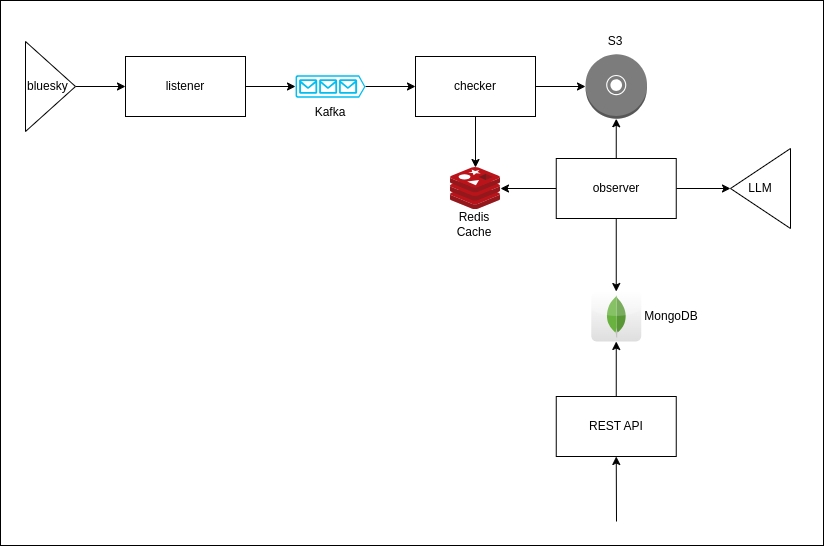

The diagram above was exported from draw.io. Its source (the exported page's mxGraphModel, read from the mxfile embedded in the PNG):
<mxGraphModel dx="879" dy="606" grid="1" gridSize="10" guides="1" tooltips="1" connect="1" arrows="1" fold="1" page="1" pageScale="1" pageWidth="827" pageHeight="1169" math="0" shadow="0">
  <root>
    <mxCell id="0" />
    <mxCell id="1" parent="0" />
    <mxCell id="30" value="" style="rounded=0;whiteSpace=wrap;html=1;" vertex="1" parent="1">
      <mxGeometry x="2" y="159" width="823" height="545" as="geometry" />
    </mxCell>
    <mxCell id="4" style="edgeStyle=none;html=1;" parent="1" source="2" target="3" edge="1">
      <mxGeometry relative="1" as="geometry" />
    </mxCell>
    <mxCell id="2" value="bluesky" style="triangle;whiteSpace=wrap;html=1;align=left;" parent="1" vertex="1">
      <mxGeometry x="27" y="200" width="50" height="90" as="geometry" />
    </mxCell>
    <mxCell id="7" style="edgeStyle=none;html=1;" parent="1" source="3" target="6" edge="1">
      <mxGeometry relative="1" as="geometry" />
    </mxCell>
    <mxCell id="3" value="listener" style="rounded=0;whiteSpace=wrap;html=1;" parent="1" vertex="1">
      <mxGeometry x="127" y="215" width="120" height="60" as="geometry" />
    </mxCell>
    <mxCell id="9" style="edgeStyle=none;html=1;entryX=0;entryY=0.5;entryDx=0;entryDy=0;" parent="1" source="6" target="8" edge="1">
      <mxGeometry relative="1" as="geometry" />
    </mxCell>
    <mxCell id="6" value="" style="verticalLabelPosition=bottom;html=1;verticalAlign=top;align=center;strokeColor=none;fillColor=#00BEF2;shape=mxgraph.azure.queue_generic;pointerEvents=1;" parent="1" vertex="1">
      <mxGeometry x="297" y="233.75" width="70" height="22.5" as="geometry" />
    </mxCell>
    <mxCell id="11" style="edgeStyle=none;html=1;entryX=0;entryY=0.5;entryDx=0;entryDy=0;entryPerimeter=0;" parent="1" source="8" target="14" edge="1">
      <mxGeometry relative="1" as="geometry">
        <mxPoint x="577" y="245" as="targetPoint" />
      </mxGeometry>
    </mxCell>
    <mxCell id="16" style="edgeStyle=none;html=1;entryX=0.5;entryY=0;entryDx=0;entryDy=0;entryPerimeter=0;" parent="1" source="8" target="15" edge="1">
      <mxGeometry relative="1" as="geometry" />
    </mxCell>
    <mxCell id="8" value="checker" style="rounded=0;whiteSpace=wrap;html=1;" parent="1" vertex="1">
      <mxGeometry x="417" y="215" width="120" height="60" as="geometry" />
    </mxCell>
    <mxCell id="14" value="" style="outlineConnect=0;dashed=0;verticalLabelPosition=bottom;verticalAlign=top;align=center;html=1;shape=mxgraph.aws3.disk;fillColor=#7D7C7C;gradientColor=none;" parent="1" vertex="1">
      <mxGeometry x="587" y="212.75" width="61.5" height="64.5" as="geometry" />
    </mxCell>
    <mxCell id="15" value="" style="sketch=0;aspect=fixed;html=1;points=[];align=center;image;fontSize=12;image=img/lib/mscae/Cache_Redis_Product.svg;" parent="1" vertex="1">
      <mxGeometry x="452" y="326" width="50" height="42" as="geometry" />
    </mxCell>
    <mxCell id="20" style="edgeStyle=none;html=1;" parent="1" source="17" target="18" edge="1">
      <mxGeometry relative="1" as="geometry" />
    </mxCell>
    <mxCell id="17" value="REST API" style="rounded=0;whiteSpace=wrap;html=1;" parent="1" vertex="1">
      <mxGeometry x="557.75" y="555" width="120" height="60" as="geometry" />
    </mxCell>
    <mxCell id="18" value="" style="dashed=0;outlineConnect=0;html=1;align=center;labelPosition=center;verticalLabelPosition=bottom;verticalAlign=top;shape=mxgraph.webicons.mongodb;gradientColor=#DFDEDE" parent="1" vertex="1">
      <mxGeometry x="592.75" y="450" width="50" height="50" as="geometry" />
    </mxCell>
    <mxCell id="22" style="edgeStyle=none;html=1;" parent="1" source="21" target="15" edge="1">
      <mxGeometry relative="1" as="geometry" />
    </mxCell>
    <mxCell id="23" style="edgeStyle=none;html=1;entryX=0.5;entryY=1;entryDx=0;entryDy=0;entryPerimeter=0;" parent="1" source="21" target="14" edge="1">
      <mxGeometry relative="1" as="geometry" />
    </mxCell>
    <mxCell id="25" style="edgeStyle=none;html=1;entryX=0;entryY=0.5;entryDx=0;entryDy=0;" parent="1" source="21" target="24" edge="1">
      <mxGeometry relative="1" as="geometry" />
    </mxCell>
    <mxCell id="26" style="edgeStyle=none;html=1;" parent="1" source="21" target="18" edge="1">
      <mxGeometry relative="1" as="geometry" />
    </mxCell>
    <mxCell id="21" value="observer" style="rounded=0;whiteSpace=wrap;html=1;" parent="1" vertex="1">
      <mxGeometry x="557.75" y="317" width="120" height="60" as="geometry" />
    </mxCell>
    <mxCell id="24" value="LLM" style="triangle;whiteSpace=wrap;html=1;flipH=1;" parent="1" vertex="1">
      <mxGeometry x="732" y="307" width="60" height="80" as="geometry" />
    </mxCell>
    <mxCell id="28" value="" style="endArrow=classic;html=1;entryX=0.5;entryY=1;entryDx=0;entryDy=0;" edge="1" parent="1" target="17">
      <mxGeometry width="50" height="50" relative="1" as="geometry">
        <mxPoint x="618" y="680" as="sourcePoint" />
        <mxPoint x="410" y="430" as="targetPoint" />
      </mxGeometry>
    </mxCell>
    <mxCell id="31" value="Kafka" style="text;html=1;strokeColor=none;fillColor=none;align=center;verticalAlign=middle;whiteSpace=wrap;rounded=0;" vertex="1" parent="1">
      <mxGeometry x="302" y="256.25" width="60" height="30" as="geometry" />
    </mxCell>
    <mxCell id="32" value="S3" style="text;html=1;strokeColor=none;fillColor=none;align=center;verticalAlign=middle;whiteSpace=wrap;rounded=0;" vertex="1" parent="1">
      <mxGeometry x="587" y="185" width="60" height="30" as="geometry" />
    </mxCell>
    <mxCell id="33" value="Redis Cache" style="text;html=1;strokeColor=none;fillColor=none;align=center;verticalAlign=middle;whiteSpace=wrap;rounded=0;" vertex="1" parent="1">
      <mxGeometry x="446" y="368" width="60" height="30" as="geometry" />
    </mxCell>
    <mxCell id="34" value="MongoDB" style="text;html=1;strokeColor=none;fillColor=none;align=center;verticalAlign=middle;whiteSpace=wrap;rounded=0;" vertex="1" parent="1">
      <mxGeometry x="642.75" y="460" width="60" height="30" as="geometry" />
    </mxCell>
  </root>
</mxGraphModel>